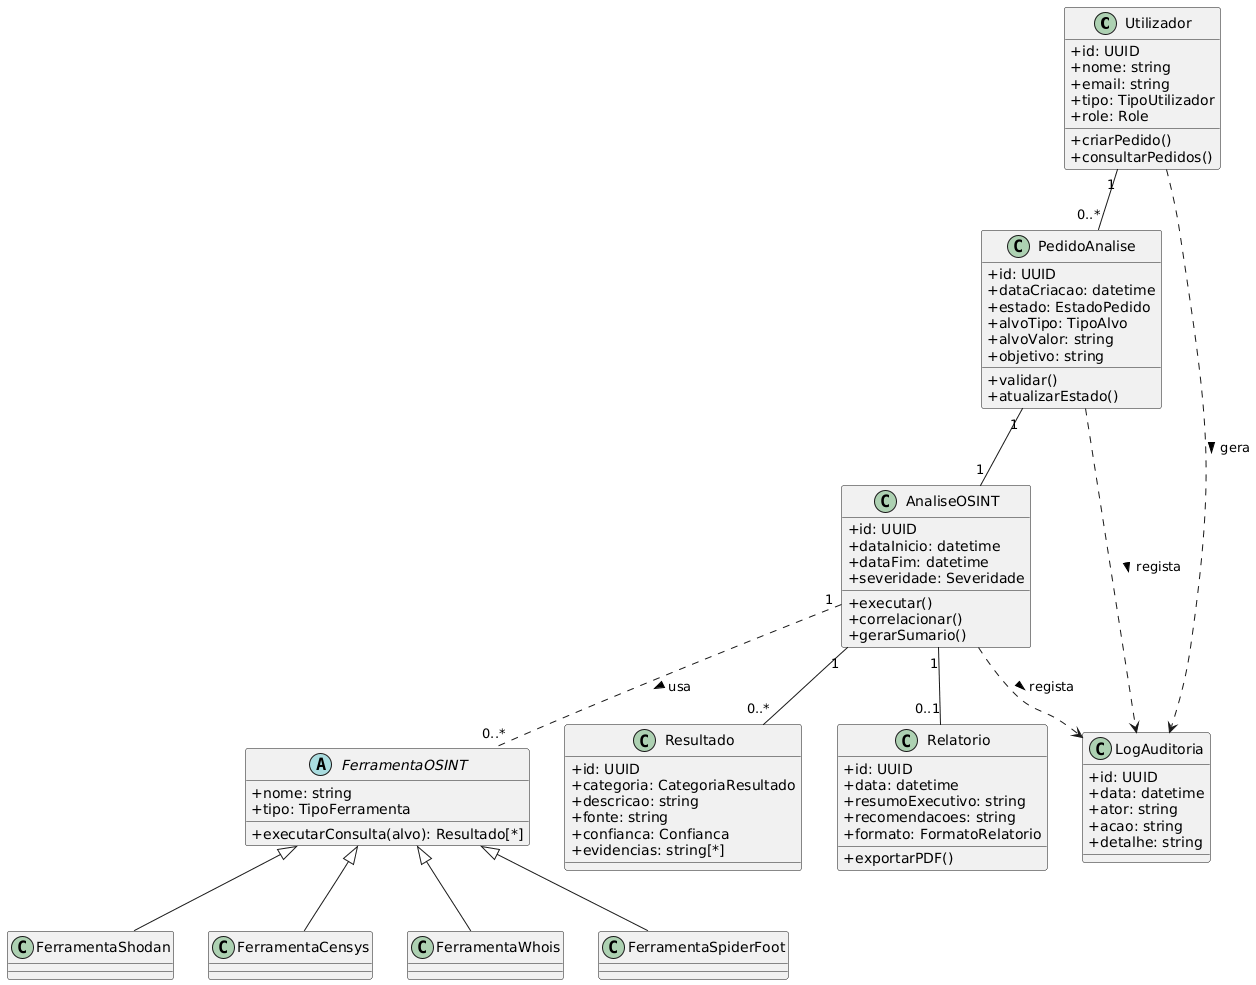

The diagram above was rendered by PlantUML. Its source (embedded in the PNG):
@startuml
skinparam classAttributeIconSize 0

class Utilizador {
  +id: UUID
  +nome: string
  +email: string
  +tipo: TipoUtilizador
  +role: Role
  +criarPedido()
  +consultarPedidos()
}

class PedidoAnalise {
  +id: UUID
  +dataCriacao: datetime
  +estado: EstadoPedido
  +alvoTipo: TipoAlvo
  +alvoValor: string
  +objetivo: string
  +validar()
  +atualizarEstado()
}

class AnaliseOSINT {
  +id: UUID
  +dataInicio: datetime
  +dataFim: datetime
  +severidade: Severidade
  +executar()
  +correlacionar()
  +gerarSumario()
}

abstract class FerramentaOSINT {
  +nome: string
  +tipo: TipoFerramenta
  +executarConsulta(alvo): Resultado[*]
}

class FerramentaShodan
class FerramentaCensys
class FerramentaWhois
class FerramentaSpiderFoot

class Resultado {
  +id: UUID
  +categoria: CategoriaResultado
  +descricao: string
  +fonte: string
  +confianca: Confianca
  +evidencias: string[*]
}

class Relatorio {
  +id: UUID
  +data: datetime
  +resumoExecutivo: string
  +recomendacoes: string
  +formato: FormatoRelatorio
  +exportarPDF()
}

class LogAuditoria {
  +id: UUID
  +data: datetime
  +ator: string
  +acao: string
  +detalhe: string
}

Utilizador "1" -- "0..*" PedidoAnalise
PedidoAnalise "1" -- "1" AnaliseOSINT
AnaliseOSINT "1" -- "0..*" Resultado
AnaliseOSINT "1" .. "0..*" FerramentaOSINT : usa >
AnaliseOSINT "1" -- "0..1" Relatorio

FerramentaOSINT <|-- FerramentaShodan
FerramentaOSINT <|-- FerramentaCensys
FerramentaOSINT <|-- FerramentaWhois
FerramentaOSINT <|-- FerramentaSpiderFoot

Utilizador ..> LogAuditoria : gera >
PedidoAnalise ..> LogAuditoria : regista >
AnaliseOSINT ..> LogAuditoria : regista >
@enduml